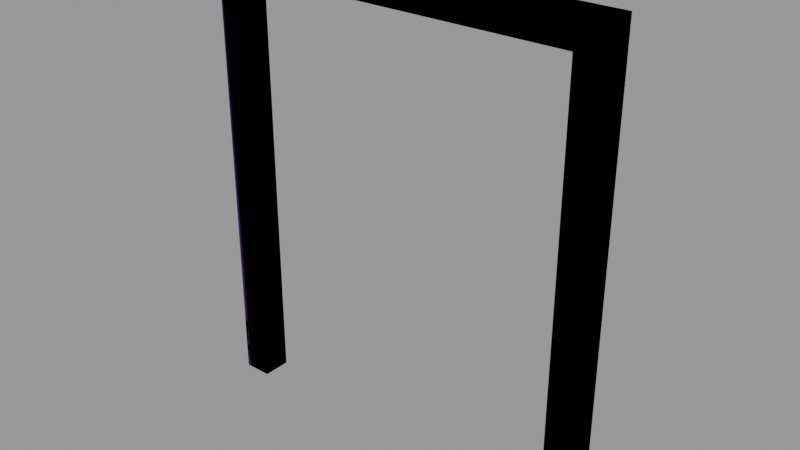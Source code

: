 # Source: doorframe002a.blend  (saved by Blender 2.92.15; exported with 4.5.12 LTS)
import bpy
from mathutils import Matrix  # noqa: F401  (used for matrix-valued properties, if any)

bpy.ops.wm.read_factory_settings(use_empty=True)
scene = bpy.context.scene
scene.name = 'doorframe002a.qc'

# ---- collections
col_doorframe002a = bpy.data.collections.new('doorframe002a'); scene.collection.children.link(col_doorframe002a)

# ---- materials (node trees are filled in below, after node groups)
mat_wood_bridge002 = bpy.data.materials.new('wood_bridge002')
mat_wood_bridge002.use_transparent_shadow = False
mat_wood_bridge002.diffuse_color = (0.7865, 0.4033, 0.9613, 1.0)
mat_phy = bpy.data.materials.new('  phy')
mat_phy.use_transparent_shadow = False
mat_phy.diffuse_color = (0.5753, 0.4793, 0.8022, 1.0)

# ---- material node trees

# ---- meshes
me_doorframe002a_reference = bpy.data.meshes.new('doorframe002a_reference')
me_doorframe002a_reference.from_pydata([(-56.0, -8e-06, 128.0), (-56.0, -8.0, 128.0), (56.0, -3e-06, 128.0), (56.0, -8.0, 128.0), (56.0, -8.0, 0.0), (56.0, 2e-06, 0.0), (48.0, 2e-06, 0.0), (48.0, -8.0, 0.0), (48.0, -3e-06, 120.0), (48.0, -8.0, 120.0), (-48.0, -8.0, 0.0), (-48.0, -2e-06, 0.0), (-48.0, -8.0, 120.0), (-48.0, -7e-06, 120.0), (-56.0, -2e-06, 0.0), (-56.0, -8.0, 0.0), (-52.0, -8e-06, 124.0), (-52.0, -2e-06, 0.0), (52.0, -8.0, 124.0), (52.0, -8.0, 0.0), (-52.0, -8.0, 124.0), (52.0, 2e-06, 0.0), (52.0, -3e-06, 124.0), (-52.0, -8.0, 0.0)], [], [(0, 1, 2), (1, 3, 2), (4, 5, 3), (5, 2, 3), (6, 7, 8), (7, 9, 8), (10, 11, 12), (11, 13, 12), (14, 15, 0), (15, 1, 0), (12, 13, 9), (13, 8, 9), (0, 16, 14), (17, 14, 16), (16, 13, 17), (11, 17, 13), (3, 18, 4), (19, 4, 18), (18, 9, 19), (7, 19, 9), (3, 1, 18), (1, 20, 18), (18, 20, 9), (20, 12, 9), (21, 6, 8), (22, 21, 8), (5, 21, 22), (2, 5, 22), (1, 15, 20), (15, 23, 20), (20, 23, 12), (23, 10, 12), (13, 22, 8), (16, 22, 13), (22, 16, 2), (0, 2, 16)])
me_doorframe002a_reference.polygons.foreach_set('use_smooth', [True] * 36)
_k = set([(0, 1), (0, 2), (0, 14), (0, 15), (1, 3), (1, 15), (2, 3), (2, 5), (3, 4), (3, 5), (4, 18), (6, 8), (7, 8), (7, 9), (8, 9), (8, 13), (9, 12), (10, 12), (11, 12), (11, 13), (12, 13), (14, 16)])
me_doorframe002a_reference.attributes.new('sharp_edge', 'BOOLEAN', 'EDGE').data.foreach_set('value', [ (min(e.vertices), max(e.vertices)) in _k for e in me_doorframe002a_reference.edges])
_uv = me_doorframe002a_reference.uv_layers.new(name='UVMap')
_uv.uv.foreach_set('vector', [0.2656, 0.693, 0.2656, 0.7331, 0.7031, 0.693, 0.2656, 0.7331, 0.7031, 0.7331, 0.7031, 0.693, 0.2969, 0.5606, 0.2969, 0.494, 0.7969, 0.5606, 0.2969, 0.494, 0.7969, 0.494, 0.7969, 0.5606, 0.1577, 0.1884, 0.1577, 0.2358, 0.6265, 0.1884, 0.1577, 0.2358, 0.6265, 0.2358, 0.6265, 0.1884, 0.4702, 0.2358, 0.4702, 0.1884, 0.001465, 0.2358, 0.4702, 0.1884, 0.001465, 0.1884, 0.001465, 0.2358, 0.2969, 0.494, 0.2969, 0.5606, 0.7969, 0.494, 0.2969, 0.5606, 0.7969, 0.5606, 0.7969, 0.494, 1.001, 0.2358, 1.001, 0.1884, 0.6265, 0.2358, 1.001, 0.1884, 0.6265, 0.1884, 0.6265, 0.2358, 0.8608, 0.1884, 0.8452, 0.2121, 0.3608, 0.1884, 0.3608, 0.2121, 0.3608, 0.1884, 0.8452, 0.2121, 0.8452, 0.2121, 0.8296, 0.2358, 0.3608, 0.2121, 0.3608, 0.2358, 0.3608, 0.2121, 0.8296, 0.2358, 0.8608, 0.2358, 0.8452, 0.2121, 0.3608, 0.2358, 0.3608, 0.2121, 0.3608, 0.2358, 0.8452, 0.2121, 0.8452, 0.2121, 0.8296, 0.1884, 0.3608, 0.2121, 0.3608, 0.1884, 0.3608, 0.2121, 0.8296, 0.1884, 0.9922, 0.3389, 0.5547, 0.3389, 0.9766, 0.3545, 0.5547, 0.3389, 0.5703, 0.3545, 0.9766, 0.3545, 0.9766, 0.3545, 0.5703, 0.3545, 0.9609, 0.3702, 0.5703, 0.3545, 0.5859, 0.3702, 0.9609, 0.3702, 0.3608, 0.2121, 0.3608, 0.1884, 0.8296, 0.1884, 0.8452, 0.2121, 0.3608, 0.2121, 0.8296, 0.1884, 0.3608, 0.2358, 0.3608, 0.2121, 0.8452, 0.2121, 0.8608, 0.2358, 0.3608, 0.2358, 0.8452, 0.2121, 1.0, 0.09219, 0.5, 0.09219, 0.9844, 0.1078, 0.5, 0.09219, 0.5, 0.1078, 0.9844, 0.1078, 0.9844, 0.1078, 0.5, 0.1078, 0.9688, 0.1234, 0.5, 0.1078, 0.5, 0.1234, 0.9688, 0.1234, 0.5859, 0.3702, 0.9766, 0.3545, 0.9609, 0.3702, 0.5703, 0.3545, 0.9766, 0.3545, 0.5859, 0.3702, 0.9766, 0.3545, 0.5703, 0.3545, 0.9922, 0.3389, 0.5547, 0.3389, 0.9922, 0.3389, 0.5703, 0.3545])
me_doorframe002a_reference.materials.append(mat_wood_bridge002)
me_doorframe002a_reference.use_remesh_fix_poles = True
me_doorframe002a_reference.use_remesh_preserve_attributes = False
me_doorframe002a_reference.use_mirror_vertex_groups = False
me_doorframe002a_reference.update()
me_doorframe002a_reference.normals_split_custom_set([tuple(v) for v in zip(*[iter([-2.725e-07, 0.0, 1.0, -2.601e-07, 0.0, 1.0, -1.237e-08, 0.0, 1.0, -2.601e-07, 0.0, 1.0, 0.0, 0.0, 1.0, -1.237e-08, 0.0, 1.0, 1.0, 0.0, 5.96e-07, 1.0, 0.0, 5.96e-07, 1.0, 0.0, 5.96e-07, 1.0, 0.0, 5.96e-07, 1.0, 0.0, 5.96e-07, 1.0, 0.0, 5.96e-07, -1.0, 0.0, 5.404e-07, -1.0, 0.0, 5.404e-07, -1.0, 0.0, 5.404e-07, -1.0, 0.0, 5.404e-07, -1.0, 0.0, 5.404e-07, -1.0, 0.0, 5.404e-07, 1.0, 0.0, 0.0, 1.0, 0.0, 0.0, 1.0, 0.0, 0.0, 1.0, 0.0, 0.0, 1.0, 0.0, 0.0, 1.0, 0.0, 0.0, -1.0, 0.0, 0.0, -1.0, 0.0, 0.0, -1.0, 0.0, 0.0, -1.0, 0.0, 0.0, -1.0, 0.0, 0.0, -1.0, 0.0, 0.0, -1.589e-07, 0.0, -1.0, -1.505e-07, 0.0, -1.0, -8.411e-09, 0.0, -1.0, -1.505e-07, 0.0, -1.0, 0.0, 0.0, -1.0, -8.411e-09, 0.0, -1.0, 1.116e-09, 1.0, 1.116e-09, -3.064e-08, 1.0, 3.268e-08, 4.687e-08, 1.0, 4.688e-08, -2.138e-09, 1.0, 4.51e-08, 0.0, 1.0, 4.839e-08, -3.064e-08, 1.0, 3.268e-08, -3.064e-08, 1.0, 3.268e-08, -1.234e-07, 1.0, 1.238e-07, -2.138e-09, 1.0, 4.51e-08, 0.0, 1.0, 4.167e-08, -2.138e-09, 1.0, 4.51e-08, -1.234e-07, 1.0, 1.238e-07, 3.991e-08, -1.0, -2.235e-08, 4.03e-08, -1.0, -5.742e-08, 3.725e-08, -1.0, -4.47e-08, 4.077e-10, -1.0, -3.143e-08, 0.0, -1.0, -3.076e-08, 4.03e-08, -1.0, -5.742e-08, 4.03e-08, -1.0, -5.742e-08, 4.191e-08, -1.0, -1.645e-07, 4.077e-10, -1.0, -3.143e-08, 0.0, -1.0, -3.179e-08, 4.077e-10, -1.0, -3.143e-08, 4.191e-08, -1.0, -1.645e-07, 3.991e-08, -1.0, -2.235e-08, 4.221e-09, -1.0, 1.249e-07, 4.03e-08, -1.0, -5.742e-08, 4.221e-09, -1.0, 1.249e-07, 5.055e-09, -1.0, 1.288e-07, 4.03e-08, -1.0, -5.742e-08, 4.03e-08, -1.0, -5.742e-08, 5.055e-09, -1.0, 1.288e-07, 4.191e-08, -1.0, -1.645e-07, 5.055e-09, -1.0, 1.288e-07, 2.089e-09, -1.0, 1.359e-07, 4.191e-08, -1.0, -1.645e-07, -4.275e-10, 1.0, 4.098e-08, 0.0, 1.0, 4.167e-08, -4.071e-08, 1.0, 4.1e-08, -4.277e-08, 1.0, 4.395e-08, -4.275e-10, 1.0, 4.098e-08, -4.071e-08, 1.0, 4.1e-08, -8.017e-10, 1.0, 4.03e-08, -4.275e-10, 1.0, 4.098e-08, -4.277e-08, 1.0, 4.395e-08, -4.349e-08, 1.0, 4.139e-08, -8.017e-10, 1.0, 4.03e-08, -4.277e-08, 1.0, 4.395e-08, 4.221e-09, -1.0, 1.249e-07, 2.328e-07, -1.0, -6.088e-08, 5.055e-09, -1.0, 1.288e-07, 2.328e-07, -1.0, -6.088e-08, 1.187e-07, -1.0, -5.459e-08, 5.055e-09, -1.0, 1.288e-07, 5.055e-09, -1.0, 1.288e-07, 1.187e-07, -1.0, -5.459e-08, 2.089e-09, -1.0, 1.359e-07, 1.187e-07, -1.0, -5.459e-08, 0.0, -1.0, -4.768e-08, 2.089e-09, -1.0, 1.359e-07, -1.234e-07, 1.0, 1.238e-07, -4.277e-08, 1.0, 4.395e-08, -4.071e-08, 1.0, 4.1e-08, -3.064e-08, 1.0, 3.268e-08, -4.277e-08, 1.0, 4.395e-08, -1.234e-07, 1.0, 1.238e-07, -4.277e-08, 1.0, 4.395e-08, -3.064e-08, 1.0, 3.268e-08, -4.349e-08, 1.0, 4.139e-08, 1.116e-09, 1.0, 1.116e-09, -4.349e-08, 1.0, 4.139e-08, -3.064e-08, 1.0, 3.268e-08])] * 3)])
me_doorframe002a_physics = bpy.data.meshes.new('doorframe002a_physics')
me_doorframe002a_physics.from_pydata([(-56.0, -8e-06, 128.0), (-48.0, -7e-06, 120.0), (-48.0, -8.0, 120.0), (-56.0, -8.0, 128.0), (48.0, -8.0, 120.0), (48.0, -3e-06, 120.0), (56.0, -8.0, 128.0), (56.0, -3e-06, 128.0), (-56.0, -8.0, 0.0), (-48.0, -8.0, 0.0), (-56.0, -8.0, 128.0), (-48.0, -2e-06, 0.0), (-56.0, -2e-06, 0.0), (-48.0, -7e-06, 120.0), (-56.0, -8e-06, 128.0), (-48.0, -8.0, 120.0), (48.0, 2e-06, 0.0), (48.0, -8.0, 0.0), (56.0, -8.0, 0.0), (56.0, -8.0, 128.0), (48.0, -3e-06, 120.0), (48.0, -8.0, 120.0), (56.0, 2e-06, 0.0)], [], [(0, 1, 2), (0, 2, 3), (4, 2, 1), (4, 1, 5), (4, 6, 2), (6, 3, 2), (6, 4, 5), (6, 5, 7), (5, 1, 7), (7, 1, 0), (7, 0, 6), (0, 3, 6), (2, 8, 9), (2, 10, 8), (9, 1, 2), (9, 11, 1), (11, 9, 12), (12, 9, 8), (13, 14, 15), (14, 10, 15), (13, 11, 12), (13, 12, 14), (14, 12, 8), (14, 8, 10), (16, 17, 5), (5, 17, 4), (18, 4, 17), (18, 6, 4), (19, 20, 21), (19, 7, 20), (20, 7, 16), (16, 7, 22), (16, 22, 18), (16, 18, 17), (7, 19, 18), (18, 22, 7)])
me_doorframe002a_physics.polygons.foreach_set('use_smooth', [True] * 36)
_uv = me_doorframe002a_physics.uv_layers.new(name='UVMap')
_uv.uv.foreach_set('vector', [0.0, 0.0, 0.0, 0.0, 0.0, 0.0, 0.0, 0.0, 0.0, 0.0, 0.0, 0.0, 0.0, 0.0, 0.0, 0.0, 0.0, 0.0, 0.0, 0.0, 0.0, 0.0, 0.0, 0.0, 0.0, 0.0, 0.0, 0.0, 0.0, 0.0, 0.0, 0.0, 0.0, 0.0, 0.0, 0.0, 0.0, 0.0, 0.0, 0.0, 0.0, 0.0, 0.0, 0.0, 0.0, 0.0, 0.0, 0.0, 0.0, 0.0, 0.0, 0.0, 0.0, 0.0, 0.0, 0.0, 0.0, 0.0, 0.0, 0.0, 0.0, 0.0, 0.0, 0.0, 0.0, 0.0, 0.0, 0.0, 0.0, 0.0, 0.0, 0.0, 0.0, 0.0, 0.0, 0.0, 0.0, 0.0, 0.0, 0.0, 0.0, 0.0, 0.0, 0.0, 0.0, 0.0, 0.0, 0.0, 0.0, 0.0, 0.0, 0.0, 0.0, 0.0, 0.0, 0.0, 0.0, 0.0, 0.0, 0.0, 0.0, 0.0, 0.0, 0.0, 0.0, 0.0, 0.0, 0.0, 0.0, 0.0, 0.0, 0.0, 0.0, 0.0, 0.0, 0.0, 0.0, 0.0, 0.0, 0.0, 0.0, 0.0, 0.0, 0.0, 0.0, 0.0, 0.0, 0.0, 0.0, 0.0, 0.0, 0.0, 0.0, 0.0, 0.0, 0.0, 0.0, 0.0, 0.0, 0.0, 0.0, 0.0, 0.0, 0.0, 0.0, 0.0, 0.0, 0.0, 0.0, 0.0, 0.0, 0.0, 0.0, 0.0, 0.0, 0.0, 0.0, 0.0, 0.0, 0.0, 0.0, 0.0, 0.0, 0.0, 0.0, 0.0, 0.0, 0.0, 0.0, 0.0, 0.0, 0.0, 0.0, 0.0, 0.0, 0.0, 0.0, 0.0, 0.0, 0.0, 0.0, 0.0, 0.0, 0.0, 0.0, 0.0, 0.0, 0.0, 0.0, 0.0, 0.0, 0.0, 0.0, 0.0, 0.0, 0.0, 0.0, 0.0, 0.0, 0.0, 0.0, 0.0, 0.0, 0.0, 0.0, 0.0, 0.0, 0.0, 0.0, 0.0, 0.0, 0.0, 0.0, 0.0, 0.0, 0.0])
me_doorframe002a_physics.materials.append(mat_phy)
me_doorframe002a_physics.use_remesh_fix_poles = True
me_doorframe002a_physics.use_remesh_preserve_attributes = False
me_doorframe002a_physics.use_mirror_vertex_groups = False
me_doorframe002a_physics.update()
me_doorframe002a_physics.normals_split_custom_set([tuple(v) for v in zip(*[iter([-0.473, -0.8784, -0.06765, -0.7206, 0.6928, -0.02773, 0.8784, 0.4731, -0.06755, -0.473, -0.8784, -0.06765, 0.8784, 0.4731, -0.06755, 0.7318, -0.6795, -0.05223, 0.4324, 0.9009, 0.03609, 0.8784, 0.4731, -0.06755, -0.7206, 0.6928, -0.02773, 0.4324, 0.9009, 0.03609, -0.7206, 0.6928, -0.02773, -0.647, 0.7549, 0.1078, 0.4324, 0.9009, 0.03609, 0.7061, -0.706, 0.05431, 0.8784, 0.4731, -0.06755, 0.7061, -0.706, 0.05431, 0.7318, -0.6795, -0.05223, 0.8784, 0.4731, -0.06755, 0.7061, -0.706, 0.05431, 0.4325, 0.9009, 0.03602, -0.647, 0.7549, 0.1078, 0.7061, -0.706, 0.05431, -0.647, 0.7549, 0.1078, -0.8939, -0.4469, 0.03444, -0.647, 0.7549, 0.1078, -0.7206, 0.6928, -0.02773, -0.8939, -0.4469, 0.03444, -0.8939, -0.4469, 0.03444, -0.7206, 0.6928, -0.02773, -0.473, -0.8784, -0.06765, -0.8939, -0.4469, 0.03444, -0.473, -0.8784, -0.06765, 0.7061, -0.706, 0.05431, -0.473, -0.8784, -0.06765, 0.7318, -0.6795, -0.05223, 0.7061, -0.706, 0.05431, 0.8754, -0.05649, 0.4801, 0.6956, 0.02244, -0.7181, 0.4464, 0.05946, 0.8929, 0.8754, -0.05649, 0.4801, 0.7259, -0.04802, -0.6861, 0.6956, 0.02244, -0.7181, 0.4464, 0.05946, 0.8929, -0.7069, -0.02282, 0.707, 0.8754, -0.05649, 0.4801, 0.4464, 0.05946, 0.8929, -0.7063, 0.04713, 0.7063, -0.7069, -0.02282, 0.707, -0.7063, 0.04713, 0.7063, 0.4464, 0.05946, 0.8929, -0.8872, 0.05726, -0.4579, -0.8872, 0.05726, -0.4579, 0.4464, 0.05946, 0.8929, 0.6956, 0.02244, -0.7181, -0.7069, -0.02283, 0.707, -0.4699, -0.05879, -0.8808, 0.8754, -0.05646, 0.4801, -0.4699, -0.05879, -0.8808, 0.7259, -0.04802, -0.6861, 0.8754, -0.05646, 0.4801, -0.7069, -0.02283, 0.707, -0.7063, 0.04713, 0.7063, -0.8872, 0.05726, -0.4579, -0.7069, -0.02283, 0.707, -0.8872, 0.05726, -0.4579, -0.4699, -0.05879, -0.8808, -0.4699, -0.05879, -0.8808, -0.8872, 0.05726, -0.4579, 0.6956, 0.02244, -0.7181, -0.4699, -0.05879, -0.8808, 0.6956, 0.02244, -0.7181, 0.7259, -0.04802, -0.6861, -0.8986, 0.05796, -0.4349, 0.447, 0.02981, -0.894, -0.4238, -0.0565, -0.904, -0.4238, -0.0565, -0.904, 0.447, 0.02981, -0.894, 0.8882, -0.0287, -0.4585, 0.6951, 0.04484, 0.7175, 0.8882, -0.0287, -0.4585, 0.447, 0.02981, -0.894, 0.6951, 0.04484, 0.7175, 0.7493, -0.09368, 0.6556, 0.8882, -0.0287, -0.4585, 0.7493, -0.09366, 0.6556, -0.4238, -0.05652, -0.904, 0.8883, -0.02867, -0.4584, 0.7493, -0.09366, 0.6556, -0.7069, -0.02273, 0.7069, -0.4238, -0.05652, -0.904, -0.4238, -0.05652, -0.904, -0.7069, -0.02273, 0.7069, -0.8986, 0.05796, -0.4349, -0.8986, 0.05796, -0.4349, -0.7069, -0.02273, 0.7069, -0.7064, 0.04413, 0.7064, -0.8986, 0.05796, -0.4349, -0.7064, 0.04413, 0.7064, 0.6951, 0.04484, 0.7175, -0.8986, 0.05796, -0.4349, 0.6951, 0.04484, 0.7175, 0.447, 0.02981, -0.894, -0.7069, -0.02273, 0.7069, 0.7493, -0.09366, 0.6556, 0.6951, 0.04484, 0.7175, 0.6951, 0.04484, 0.7175, -0.7064, 0.04413, 0.7064, -0.7069, -0.02273, 0.7069])] * 3)])
arm_doorframe002a_qc_skeleton = bpy.data.armatures.new('doorframe002a.qc_skeleton')  # bones are not reproduced

# ---- objects
ob_doorframe002a_qc_skeleton = bpy.data.objects.new('doorframe002a.qc_skeleton', arm_doorframe002a_qc_skeleton)
ob_doorframe002a_reference = bpy.data.objects.new('doorframe002a_reference', me_doorframe002a_reference)
ob_doorframe002a_physics = bpy.data.objects.new('doorframe002a_physics', me_doorframe002a_physics)

# ---- transforms, parenting, visibility, modifiers, constraints
ob_doorframe002a_qc_skeleton.location = (0.0, 0.0, 0.0)
ob_doorframe002a_qc_skeleton.show_in_front = True
ob_doorframe002a_qc_skeleton.lineart.crease_threshold = 0.0
ob_doorframe002a_reference.parent = ob_doorframe002a_qc_skeleton
ob_doorframe002a_reference.location = (0.0, 0.0, 0.0)
ob_doorframe002a_reference.lineart.crease_threshold = 0.0
_vg = ob_doorframe002a_reference.vertex_groups.new(name='static_prop')
_vg.add([0, 1, 2, 3, 4, 5, 6, 7, 8, 9, 10, 11, 12, 13, 14, 15, 16, 17, 18, 19, 20, 21, 22, 23], 1.0, 'REPLACE')
_m = ob_doorframe002a_reference.modifiers.new('Armature', 'ARMATURE')
_m.object = ob_doorframe002a_qc_skeleton
ob_doorframe002a_physics.parent = ob_doorframe002a_qc_skeleton
ob_doorframe002a_physics.location = (0.0, 0.0, 0.0)
ob_doorframe002a_physics.display_type = 'SOLID'
ob_doorframe002a_physics.show_wire = True
ob_doorframe002a_physics.lineart.crease_threshold = 0.0
_vg = ob_doorframe002a_physics.vertex_groups.new(name='static_prop')
_vg.add([0, 1, 2, 3, 4, 5, 6, 7, 8, 9, 10, 11, 12, 13, 14, 15, 16, 17, 18, 19, 20, 21, 22], 1.0, 'REPLACE')
_m = ob_doorframe002a_physics.modifiers.new('Armature', 'ARMATURE')
_m.object = ob_doorframe002a_qc_skeleton

# ---- collection membership
scene.collection.objects.link(ob_doorframe002a_qc_skeleton)
scene.collection.objects.link(ob_doorframe002a_reference)
scene.collection.objects.link(ob_doorframe002a_physics)
col_doorframe002a.objects.link(ob_doorframe002a_qc_skeleton)
col_doorframe002a.objects.link(ob_doorframe002a_reference)
col_doorframe002a.objects.link(ob_doorframe002a_physics)

# ---- scene / render settings (as saved in the file)
scene.frame_start = 1; scene.frame_end = 250; scene.frame_set(0)
scene.render.engine = 'BLENDER_EEVEE_NEXT'
scene.cycles.use_denoising = False
scene.cycles.samples = 128
scene.cycles.sampling_pattern = 'TABULATED_SOBOL'
scene.cycles.use_adaptive_sampling = False
scene.cycles.use_light_tree = False
scene.view_settings.view_transform = 'Filmic'
bpy.context.view_layer.update()

# ---- added for rendering (the .blend has no active camera and no usable light): camera, sun + grey world if the file has none
cam_auto = bpy.data.cameras.new('AutoCamera')
cam_auto.lens = 50.0
cam_auto.sensor_width = 36.0
cam_auto.clip_end = 2764.79
ob_auto_camera = bpy.data.objects.new('AutoCamera', cam_auto)
scene.collection.objects.link(ob_auto_camera)
ob_auto_camera.location = (157.538, -193.046, 190.031)
ob_auto_camera.rotation_euler = (1.09748, -7.21219e-08, 0.694738)
scene.camera = ob_auto_camera
light_auto_sun = bpy.data.lights.new('AutoSun', 'SUN')
light_auto_sun.energy = 3.0
light_auto_sun.angle = 0.0523599
ob_auto_sun = bpy.data.objects.new('AutoSun', light_auto_sun)
scene.collection.objects.link(ob_auto_sun)
ob_auto_sun.rotation_euler = (0.872665, 0.174533, 0.523599)
if scene.world is None:
    world_auto = bpy.data.worlds.new('AutoWorld')
    world_auto.color = (0.3, 0.3, 0.3)
    scene.world = world_auto
bpy.context.view_layer.update()
